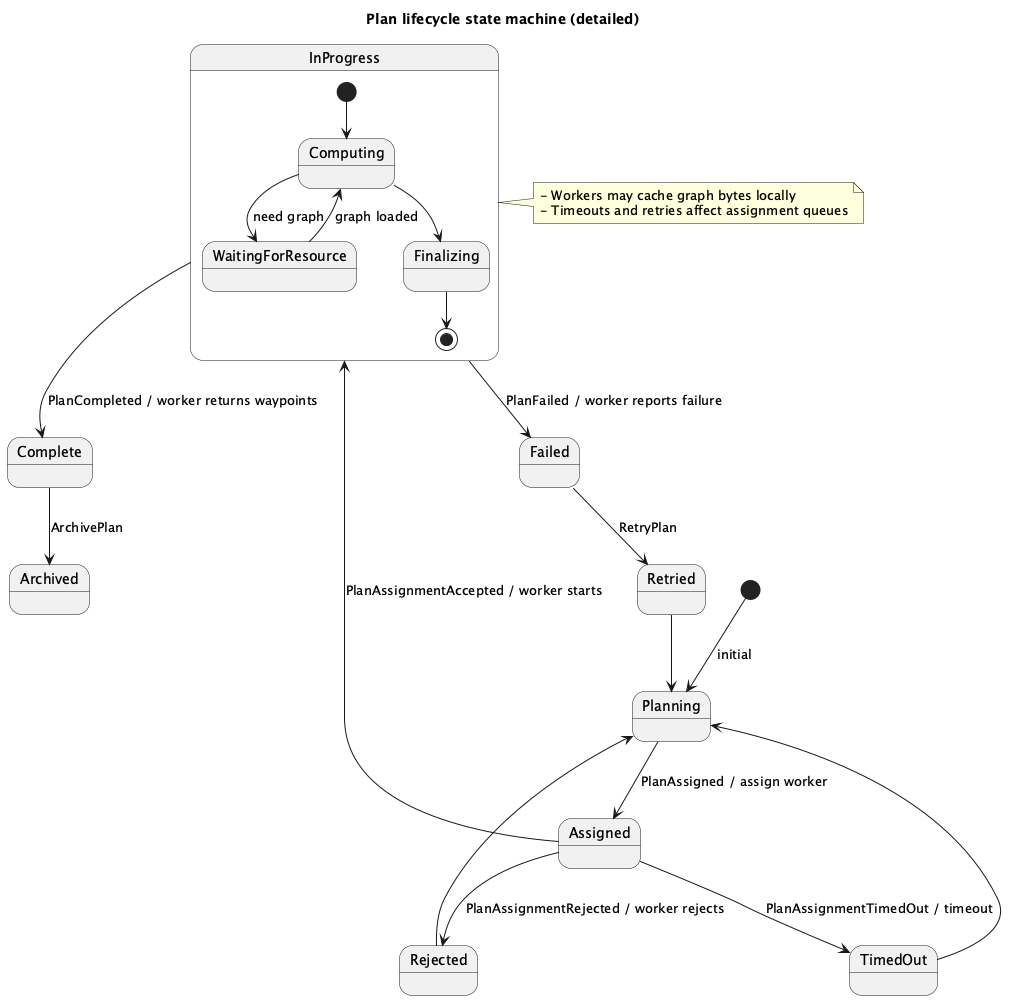

The diagram above was rendered by PlantUML. Its source (embedded in the PNG):
@startuml
title Plan lifecycle state machine (detailed)
[*] --> Planning : initial
Planning --> Assigned : PlanAssigned / assign worker
Assigned --> InProgress : PlanAssignmentAccepted / worker starts
InProgress --> Complete : PlanCompleted / worker returns waypoints
InProgress --> Failed : PlanFailed / worker reports failure
Assigned --> Rejected : PlanAssignmentRejected / worker rejects
Assigned --> TimedOut : PlanAssignmentTimedOut / timeout
Complete --> Archived : ArchivePlan
Failed --> Retried : RetryPlan
Retried --> Planning
Rejected --> Planning
TimedOut --> Planning

state InProgress {
  [*] --> Computing
  Computing --> WaitingForResource : need graph
  WaitingForResource --> Computing : graph loaded
  Computing --> Finalizing
  Finalizing --> [*]
}

note right of InProgress
  - Workers may cache graph bytes locally
  - Timeouts and retries affect assignment queues
end note

@enduml